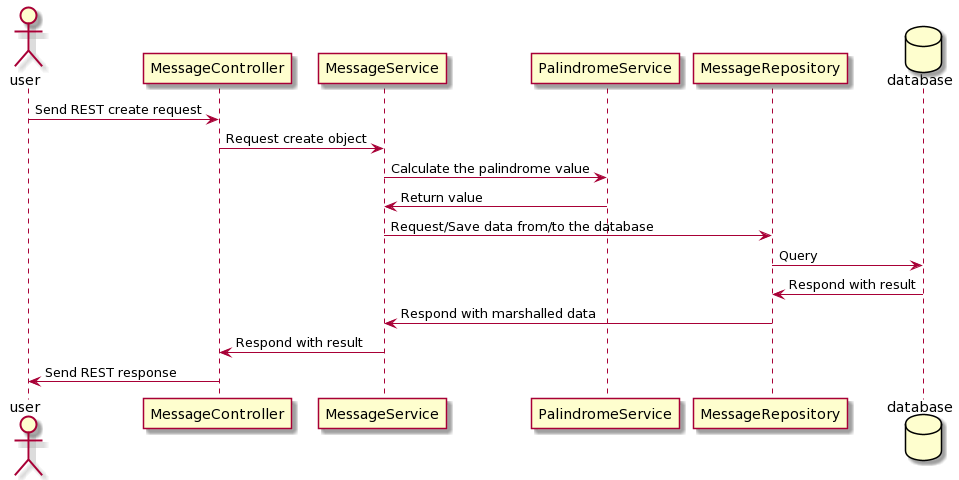

The diagram above was rendered by PlantUML. Its source (embedded in the PNG):
@startuml
actor       user       as User
participant MessageController as MessageController
participant MessageService as MessageService
participant PalindromeService as PalindromeService
participant MessageRepository as MessageRepository
database    database    as DB
User -> MessageController: Send REST create request
MessageController -> MessageService: Request create object
MessageService -> PalindromeService: Calculate the palindrome value
PalindromeService -> MessageService: Return value
MessageService -> MessageRepository: Request/Save data from/to the database
MessageRepository -> DB: Query
DB -> MessageRepository: Respond with result
MessageRepository -> MessageService: Respond with marshalled data
MessageService -> MessageController: Respond with result
MessageController -> User: Send REST response
@enduml